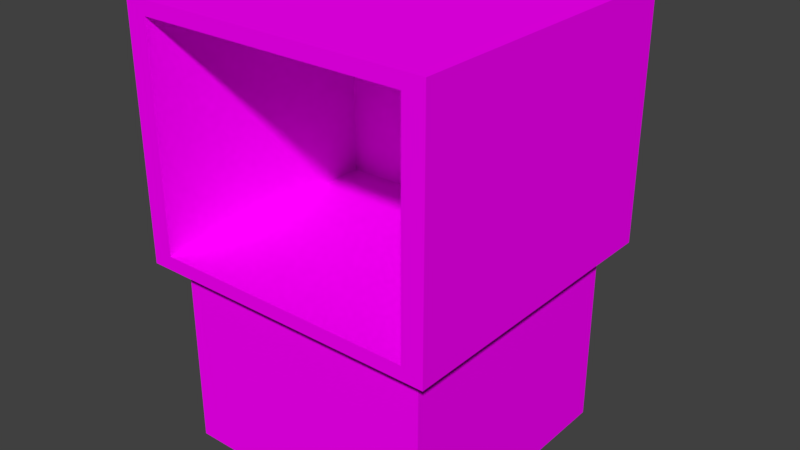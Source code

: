 # Source: circleCrateContainerV2.blend  (saved by Blender 2.79.0; exported with 4.5.12 LTS)
import bpy
from mathutils import Matrix  # noqa: F401  (used for matrix-valued properties, if any)

bpy.ops.wm.read_factory_settings(use_empty=True)
scene = bpy.context.scene
scene.name = 'Scene'

# ---- collections
col_collection_1 = bpy.data.collections.new('Collection 1'); scene.collection.children.link(col_collection_1)

# ---- images (referenced by path relative to the original .blend; pixels are not part of the script)
import os
ASSET_DIR = os.environ.get("B2B_ASSET_DIR", "")  # directory of the original .blend (textures are referenced by path, not embedded)
HERE = os.path.dirname(os.path.abspath(__file__))  # packed textures are extracted next to this script under _unpacked/

def load_image(name, relpath, width, height, colorspace="sRGB"):
    """Load a texture the original file referenced (path relative to the .blend, or extracted next to this script)."""
    p = next((c for c in (os.path.join(HERE, relpath), os.path.join(ASSET_DIR, relpath)) if relpath and os.path.exists(c)), "")
    if p:
        img = bpy.data.images.load(p, check_existing=True)
        img.name = name
    else:  # same state as the original file: an image datablock whose file is absent (Cycles renders it pink)
        img = bpy.data.images.new(name, width, height)
        img.source = "FILE"
        img.filepath = "//" + (relpath or name)
    img.colorspace_settings.name = colorspace
    return img
img_cratecontainerbasetexture = load_image('crateContainerBaseTexture', 'crateContainerBaseTexture.png', 1024, 1024, 'sRGB')
img_cratecontainertoptexture = load_image('crateContainerTopTexture', 'crateContainerTopTexture.png', 1024, 1024, 'sRGB')
img_circle_testtexture = load_image('circle_testTexture', 'circle_testTexture.png', 1024, 1024, 'sRGB')

# ---- materials (node trees are filled in below, after node groups)
mat_material = bpy.data.materials.new('Material')
mat_material.alpha_threshold = 0.0
mat_material.roughness = 0.5
mat_material_003 = bpy.data.materials.new('Material.003')
mat_material_003.alpha_threshold = 0.0
mat_material_003.roughness = 0.5
mat_material_001 = bpy.data.materials.new('Material.001')
mat_material_001.alpha_threshold = 0.0
mat_material_001.roughness = 0.5

# ---- material node trees
mat_material.use_nodes = True; mat_material.node_tree.nodes.clear()
_N = mat_material.node_tree.nodes; _L = mat_material.node_tree.links
n0 = _N.new('ShaderNodeOutputMaterial'); n0.name = 'Material Output'; n0.location = (300, 300)
n1 = _N.new('ShaderNodeBsdfDiffuse'); n1.name = 'Diffuse BSDF'; n1.location = (34, 300)
n1.width = 152
n2 = _N.new('ShaderNodeTexImage'); n2.name = 'Image Texture'; n2.location = (-189, 308)
n2.width = 140
n2.image = img_cratecontainerbasetexture
_L.new(n1.outputs[0], n0.inputs[0])
_L.new(n2.outputs[0], n1.inputs[0])
n0.is_active_output = True
mat_material_003.use_nodes = True; mat_material_003.node_tree.nodes.clear()
_N = mat_material_003.node_tree.nodes; _L = mat_material_003.node_tree.links
n0 = _N.new('ShaderNodeOutputMaterial'); n0.name = 'Material Output'; n0.location = (300, 300)
n1 = _N.new('ShaderNodeBsdfDiffuse'); n1.name = 'Diffuse BSDF'; n1.location = (10, 300)
n2 = _N.new('ShaderNodeTexImage'); n2.name = 'Image Texture'; n2.location = (-193, 299)
n2.width = 140
n2.image = img_cratecontainertoptexture
_L.new(n1.outputs[0], n0.inputs[0])
_L.new(n2.outputs[0], n1.inputs[0])
n0.is_active_output = True
mat_material_001.use_nodes = True; mat_material_001.node_tree.nodes.clear()
_N = mat_material_001.node_tree.nodes; _L = mat_material_001.node_tree.links
n0 = _N.new('ShaderNodeOutputMaterial'); n0.name = 'Material Output'; n0.location = (300, 300)
n1 = _N.new('ShaderNodeBsdfDiffuse'); n1.name = 'Diffuse BSDF'; n1.location = (10, 300)
n2 = _N.new('ShaderNodeTexImage'); n2.name = 'Image Texture'; n2.location = (-228, 348)
n2.width = 140
n2.image = img_circle_testtexture
_L.new(n1.outputs[0], n0.inputs[0])
_L.new(n2.outputs[0], n1.inputs[0])
n0.is_active_output = True

# ---- world
world_world = bpy.data.worlds.new('World'); scene.world = world_world
world_world.color = (0.05088, 0.05088, 0.05088)
world_world.use_sun_shadow = False
world_world.sun_shadow_jitter_overblur = 0.0
world_world.cycles.sampling_method = 'MANUAL'

# ---- meshes
me_cube = bpy.data.meshes.new('Cube')
me_cube.from_pydata([(-1.0, -1.0, -1.0), (-0.8871, -0.8617, 1.0), (-1.0, 1.0, -1.0), (-0.8871, 0.8617, 1.0), (1.0, -1.0, -1.0), (0.8871, -0.8617, 1.0), (1.0, 1.0, -1.0), (0.8871, 0.8617, 1.0), (-1.0, -1.0, 1.0), (-1.0, 1.0, 1.0), (1.0, 1.0, 1.0), (1.0, -1.0, 1.0), (-0.8871, -0.8617, -0.6), (-0.8871, 0.8617, -0.6), (0.8871, 0.8617, -0.6), (0.8871, -0.8617, -0.6)], [], [(8, 1, 3, 9), (9, 3, 7, 10), (10, 7, 5, 11), (11, 5, 1, 8), (2, 6, 4, 0), (3, 1, 12, 13), (4, 11, 8, 0), (6, 10, 11, 4), (2, 9, 10, 6), (0, 8, 9, 2), (14, 13, 12, 15), (1, 5, 15, 12), (7, 3, 13, 14), (5, 7, 14, 15)])
_uv = me_cube.uv_layers.new(name='UVMap')
_uv.uv.foreach_set('vector', [0.01471, 0.8068, 0.03166, 0.793, 0.2429, 0.793, 0.2598, 0.8068, 0.2598, 0.8068, 0.2429, 0.793, 0.2429, 0.5761, 0.2598, 0.5623, 0.2598, 0.5623, 0.2429, 0.5761, 0.03166, 0.5761, 0.01471, 0.5623, 0.01471, 0.5623, 0.03166, 0.5761, 0.03166, 0.793, 0.01471, 0.8068, 0.8088, 0.2591, 0.5637, 0.2591, 0.5637, 0.01467, 0.8088, 0.01467, 0.7892, 0.7453, 0.7892, 0.5347, 0.9853, 0.5347, 0.9853, 0.7453, 0.2892, 0.2591, 0.2892, 0.01467, 0.5343, 0.01467, 0.5343, 0.2591, 0.2598, 0.2591, 0.01471, 0.2591, 0.01471, 0.01467, 0.2598, 0.01467, 0.2598, 0.533, 0.01471, 0.533, 0.01471, 0.2885, 0.2598, 0.2885, 0.5343, 0.533, 0.2892, 0.533, 0.2892, 0.2885, 0.5343, 0.2885, 0.7749, 0.2885, 0.7749, 0.5053, 0.5637, 0.5053, 0.5637, 0.2885, 0.5637, 0.7515, 0.5637, 0.5347, 0.7598, 0.5347, 0.7598, 0.7515, 0.2892, 0.7792, 0.2892, 0.5623, 0.4853, 0.5623, 0.4853, 0.7792, 0.7892, 0.9853, 0.7892, 0.7747, 0.9853, 0.7747, 0.9853, 0.9853])
me_cube.materials.append(mat_material)
me_cube.use_remesh_preserve_volume = False
me_cube.use_remesh_preserve_attributes = False
me_cube.use_mirror_vertex_groups = False
me_cube.update()
me_cube_003 = bpy.data.meshes.new('Cube.003')
me_cube_003.from_pydata([(-1.0, -1.0, -1.0), (-0.8871, -0.8617, 1.0), (-1.0, 1.0, -1.0), (-0.8871, 0.8617, 1.0), (1.0, -1.0, -1.0), (0.8871, -0.8617, 1.0), (1.0, 1.0, -1.0), (0.8871, 0.8617, 1.0), (-1.0, -1.0, 1.0), (-1.0, 1.0, 1.0), (1.0, 1.0, 1.0), (1.0, -1.0, 1.0), (-0.8871, -0.8617, -0.6), (-0.8871, 0.8617, -0.6), (0.8871, 0.8617, -0.6), (0.8871, -0.8617, -0.6)], [], [(8, 1, 3, 9), (9, 3, 7, 10), (10, 7, 5, 11), (11, 5, 1, 8), (2, 6, 4, 0), (3, 1, 12, 13), (4, 11, 8, 0), (6, 10, 11, 4), (2, 9, 10, 6), (0, 8, 9, 2), (14, 13, 12, 15), (1, 5, 15, 12), (7, 3, 13, 14), (5, 7, 14, 15)])
_uv = me_cube_003.uv_layers.new(name='UVMap')
_uv.uv.foreach_set('vector', [0.01471, 0.8068, 0.03166, 0.793, 0.2429, 0.793, 0.2598, 0.8068, 0.2598, 0.8068, 0.2429, 0.793, 0.2429, 0.5761, 0.2598, 0.5623, 0.2598, 0.5623, 0.2429, 0.5761, 0.03166, 0.5761, 0.01471, 0.5623, 0.01471, 0.5623, 0.03166, 0.5761, 0.03166, 0.793, 0.01471, 0.8068, 0.8088, 0.2591, 0.5637, 0.2591, 0.5637, 0.01467, 0.8088, 0.01467, 0.7892, 0.7453, 0.7892, 0.5347, 0.9853, 0.5347, 0.9853, 0.7453, 0.2892, 0.2591, 0.2892, 0.01467, 0.5343, 0.01467, 0.5343, 0.2591, 0.2598, 0.2591, 0.01471, 0.2591, 0.01471, 0.01467, 0.2598, 0.01467, 0.2598, 0.533, 0.01471, 0.533, 0.01471, 0.2885, 0.2598, 0.2885, 0.5343, 0.533, 0.2892, 0.533, 0.2892, 0.2885, 0.5343, 0.2885, 0.7749, 0.2885, 0.7749, 0.5053, 0.5637, 0.5053, 0.5637, 0.2885, 0.5637, 0.7515, 0.5637, 0.5347, 0.7598, 0.5347, 0.7598, 0.7515, 0.2892, 0.7792, 0.2892, 0.5623, 0.4853, 0.5623, 0.4853, 0.7792, 0.7892, 0.9853, 0.7892, 0.7747, 0.9853, 0.7747, 0.9853, 0.9853])
me_cube_003.materials.append(mat_material_003)
me_cube_003.use_remesh_preserve_volume = False
me_cube_003.use_remesh_preserve_attributes = False
me_cube_003.use_mirror_vertex_groups = False
me_cube_003.update()
me_cylinder = bpy.data.meshes.new('Cylinder')
me_cylinder.from_pydata([(0.0, 1.0, -1.0), (0.0, 1.0, 1.0), (0.1951, 0.9808, -1.0), (0.1951, 0.9808, 1.0), (0.3827, 0.9239, -1.0), (0.3827, 0.9239, 1.0), (0.5556, 0.8315, -1.0), (0.5556, 0.8315, 1.0), (0.7071, 0.7071, -1.0), (0.7071, 0.7071, 1.0), (0.8315, 0.5556, -1.0), (0.8315, 0.5556, 1.0), (0.9239, 0.3827, -1.0), (0.9239, 0.3827, 1.0), (0.9808, 0.1951, -1.0), (0.9808, 0.1951, 1.0), (1.0, 7.55e-08, -1.0), (1.0, 7.55e-08, 1.0), (0.9808, -0.1951, -1.0), (0.9808, -0.1951, 1.0), (0.9239, -0.3827, -1.0), (0.9239, -0.3827, 1.0), (0.8315, -0.5556, -1.0), (0.8315, -0.5556, 1.0), (0.7071, -0.7071, -1.0), (0.7071, -0.7071, 1.0), (0.5556, -0.8315, -1.0), (0.5556, -0.8315, 1.0), (0.3827, -0.9239, -1.0), (0.3827, -0.9239, 1.0), (0.1951, -0.9808, -1.0), (0.1951, -0.9808, 1.0), (-3.258e-07, -1.0, -1.0), (-3.258e-07, -1.0, 1.0), (-0.1951, -0.9808, -1.0), (-0.1951, -0.9808, 1.0), (-0.3827, -0.9239, -1.0), (-0.3827, -0.9239, 1.0), (-0.5556, -0.8315, -1.0), (-0.5556, -0.8315, 1.0), (-0.7071, -0.7071, -1.0), (-0.7071, -0.7071, 1.0), (-0.8315, -0.5556, -1.0), (-0.8315, -0.5556, 1.0), (-0.9239, -0.3827, -1.0), (-0.9239, -0.3827, 1.0), (-0.9808, -0.1951, -1.0), (-0.9808, -0.1951, 1.0), (-1.0, 9.656e-07, -1.0), (-1.0, 9.656e-07, 1.0), (-0.9808, 0.1951, -1.0), (-0.9808, 0.1951, 1.0), (-0.9239, 0.3827, -1.0), (-0.9239, 0.3827, 1.0), (-0.8315, 0.5556, -1.0), (-0.8315, 0.5556, 1.0), (-0.7071, 0.7071, -1.0), (-0.7071, 0.7071, 1.0), (-0.5556, 0.8315, -1.0), (-0.5556, 0.8315, 1.0), (-0.3827, 0.9239, -1.0), (-0.3827, 0.9239, 1.0), (-0.1951, 0.9808, -1.0), (-0.1951, 0.9808, 1.0)], [], [(0, 1, 3, 2), (2, 3, 5, 4), (4, 5, 7, 6), (6, 7, 9, 8), (8, 9, 11, 10), (10, 11, 13, 12), (12, 13, 15, 14), (14, 15, 17, 16), (16, 17, 19, 18), (18, 19, 21, 20), (20, 21, 23, 22), (22, 23, 25, 24), (24, 25, 27, 26), (26, 27, 29, 28), (28, 29, 31, 30), (30, 31, 33, 32), (32, 33, 35, 34), (34, 35, 37, 36), (36, 37, 39, 38), (38, 39, 41, 40), (40, 41, 43, 42), (42, 43, 45, 44), (44, 45, 47, 46), (46, 47, 49, 48), (48, 49, 51, 50), (50, 51, 53, 52), (52, 53, 55, 54), (54, 55, 57, 56), (56, 57, 59, 58), (58, 59, 61, 60), (3, 1, 63, 61, 59, 57, 55, 53, 51, 49, 47, 45, 43, 41, 39, 37, 35, 33, 31, 29, 27, 25, 23, 21, 19, 17, 15, 13, 11, 9, 7, 5), (60, 61, 63, 62), (62, 63, 1, 0), (0, 2, 4, 6, 8, 10, 12, 14, 16, 18, 20, 22, 24, 26, 28, 30, 32, 34, 36, 38, 40, 42, 44, 46, 48, 50, 52, 54, 56, 58, 60, 62)])
_uv = me_cylinder.uv_layers.new(name='UVMap')
_uv.uv.foreach_set('vector', [0.583, 0.01791, 0.583, 0.3164, 0.5476, 0.3164, 0.5476, 0.01791, 0.5476, 0.01791, 0.5476, 0.3164, 0.5128, 0.3164, 0.5128, 0.01791, 0.5128, 0.01791, 0.5128, 0.3164, 0.48, 0.3164, 0.48, 0.01791, 0.48, 0.01791, 0.48, 0.3164, 0.4505, 0.3164, 0.4505, 0.01791, 0.4505, 0.01791, 0.4505, 0.3164, 0.4254, 0.3164, 0.4254, 0.01791, 0.2514, 0.6836, 0.2514, 0.9821, 0.2219, 0.9821, 0.2219, 0.6836, 0.2219, 0.6836, 0.2219, 0.9821, 0.1891, 0.9821, 0.1891, 0.6836, 0.1891, 0.6836, 0.1891, 0.9821, 0.1543, 0.9821, 0.1543, 0.6836, 0.1543, 0.6836, 0.1543, 0.9821, 0.1188, 0.9821, 0.1188, 0.6836, 0.1188, 0.6836, 0.1188, 0.9821, 0.084, 0.9821, 0.084, 0.6836, 0.084, 0.6836, 0.084, 0.9821, 0.05122, 0.9821, 0.05122, 0.6836, 0.05122, 0.6836, 0.05122, 0.9821, 0.02172, 0.9821, 0.02172, 0.6836, 0.4254, 0.6507, 0.4254, 0.3522, 0.4549, 0.3522, 0.4549, 0.6507, 0.4549, 0.6507, 0.4549, 0.3522, 0.4877, 0.3522, 0.4877, 0.6507, 0.4877, 0.6507, 0.4877, 0.3522, 0.5225, 0.3522, 0.5225, 0.6507, 0.5225, 0.6507, 0.5225, 0.3522, 0.558, 0.3522, 0.558, 0.6507, 0.558, 0.6507, 0.558, 0.3522, 0.5927, 0.3522, 0.5927, 0.6507, 0.5927, 0.6507, 0.5927, 0.3522, 0.6255, 0.3522, 0.6255, 0.6507, 0.6255, 0.6507, 0.6255, 0.3522, 0.655, 0.3522, 0.655, 0.6507, 0.655, 0.6507, 0.655, 0.3522, 0.6801, 0.3522, 0.6801, 0.6507, 0.7236, 0.6507, 0.7236, 0.3522, 0.7531, 0.3522, 0.7531, 0.6507, 0.7531, 0.6507, 0.7531, 0.3522, 0.7858, 0.3522, 0.7858, 0.6507, 0.7858, 0.6507, 0.7858, 0.3522, 0.8206, 0.3522, 0.8206, 0.6507, 0.8206, 0.6507, 0.8206, 0.3522, 0.8561, 0.3522, 0.8561, 0.6507, 0.8561, 0.6507, 0.8561, 0.3522, 0.8909, 0.3522, 0.8909, 0.6507, 0.8909, 0.6507, 0.8909, 0.3522, 0.9237, 0.3522, 0.9237, 0.6507, 0.9237, 0.6507, 0.9237, 0.3522, 0.9532, 0.3522, 0.9532, 0.6507, 0.9532, 0.6507, 0.9532, 0.3522, 0.9783, 0.3522, 0.9783, 0.6507, 0.7052, 0.01791, 0.7052, 0.3164, 0.6801, 0.3164, 0.6801, 0.01791, 0.6801, 0.01791, 0.6801, 0.3164, 0.6506, 0.3164, 0.6506, 0.01791, 0.1841, 0.6478, 0.1493, 0.6421, 0.1165, 0.6309, 0.08702, 0.6146, 0.06193, 0.594, 0.04222, 0.5696, 0.02864, 0.5426, 0.02172, 0.5139, 0.02172, 0.4847, 0.02864, 0.456, 0.04222, 0.4289, 0.06193, 0.4046, 0.08702, 0.3839, 0.1165, 0.3677, 0.1493, 0.3565, 0.1841, 0.3508, 0.2196, 0.3508, 0.2544, 0.3565, 0.2872, 0.3677, 0.3167, 0.3839, 0.3417, 0.4046, 0.3615, 0.4289, 0.375, 0.456, 0.382, 0.4847, 0.382, 0.5139, 0.375, 0.5426, 0.3615, 0.5696, 0.3417, 0.594, 0.3167, 0.6146, 0.2872, 0.6309, 0.2544, 0.6421, 0.2196, 0.6478, 0.6506, 0.01791, 0.6506, 0.3164, 0.6178, 0.3164, 0.6178, 0.01791, 0.6178, 0.01791, 0.6178, 0.3164, 0.583, 0.3164, 0.583, 0.01791, 0.02172, 0.1811, 0.02172, 0.1518, 0.02864, 0.1231, 0.04222, 0.09608, 0.06193, 0.07175, 0.08702, 0.05107, 0.1165, 0.03481, 0.1493, 0.02362, 0.1841, 0.01791, 0.2196, 0.01791, 0.2544, 0.02362, 0.2872, 0.03481, 0.3167, 0.05107, 0.3417, 0.07175, 0.3615, 0.09608, 0.375, 0.1231, 0.382, 0.1518, 0.382, 0.1811, 0.375, 0.2097, 0.3615, 0.2368, 0.3417, 0.2611, 0.3167, 0.2818, 0.2872, 0.298, 0.2544, 0.3092, 0.2196, 0.3149, 0.1841, 0.3149, 0.1493, 0.3092, 0.1165, 0.298, 0.08702, 0.2818, 0.06193, 0.2611, 0.04222, 0.2368, 0.02864, 0.2097])
me_cylinder.materials.append(mat_material_001)
me_cylinder.use_remesh_preserve_volume = False
me_cylinder.use_remesh_preserve_attributes = False
me_cylinder.use_mirror_vertex_groups = False
me_cylinder.update()

# ---- objects
ob_cube = bpy.data.objects.new('Cube', me_cube)
ob_cube_003 = bpy.data.objects.new('Cube.003', me_cube_003)
ob_cylinder = bpy.data.objects.new('Cylinder', me_cylinder)

# ---- transforms, parenting, visibility, modifiers, constraints
ob_cube.location = (0.0, 0.0, 0.0)
ob_cube.scale = (1.625, 1.625, 1.25)
ob_cube.lineart.crease_threshold = 0.0
ob_cube_003.location = (0.0, 0.0, 2.6)
ob_cube_003.rotation_euler = (1.571, -1.571, 0.0)
ob_cube_003.scale = (1.5, 1.875, 1.875)
ob_cube_003.lineart.crease_threshold = 0.0
ob_cylinder.location = (0.0, 1.885, 2.555)
ob_cylinder.rotation_euler = (1.571, 0.0, 0.0)
ob_cylinder.scale = (0.55, 0.55, 0.1)
ob_cylinder.lineart.crease_threshold = 0.0

# ---- collection membership
col_collection_1.objects.link(ob_cube)
col_collection_1.objects.link(ob_cube_003)
col_collection_1.objects.link(ob_cylinder)

# ---- scene / render settings (as saved in the file)
scene.frame_start = 1; scene.frame_end = 250; scene.frame_set(1)
scene.render.engine = 'CYCLES'
scene.render.resolution_percentage = 50
scene.render.dither_intensity = 0.0
scene.cycles.use_denoising = False
scene.cycles.samples = 128
scene.cycles.sampling_pattern = 'TABULATED_SOBOL'
scene.cycles.light_sampling_threshold = 0.0
scene.cycles.use_adaptive_sampling = False
scene.cycles.use_light_tree = False
scene.cycles.blur_glossy = 0.0
scene.cycles.sample_clamp_indirect = 0.0
scene.view_settings.view_transform = 'Standard'
bpy.context.view_layer.update()

# ---- added for rendering (the .blend has no active camera and no usable light): camera, sun
cam_auto = bpy.data.cameras.new('AutoCamera')
cam_auto.lens = 50.0
cam_auto.sensor_width = 36.0
cam_auto.clip_end = 1000.0
ob_auto_camera = bpy.data.objects.new('AutoCamera', cam_auto)
scene.collection.objects.link(ob_auto_camera)
ob_auto_camera.location = (7.02096, -8.37022, 7.04177)
ob_auto_camera.rotation_euler = (1.09748, -7.21219e-08, 0.694738)
scene.camera = ob_auto_camera
light_auto_sun = bpy.data.lights.new('AutoSun', 'SUN')
light_auto_sun.energy = 3.0
light_auto_sun.angle = 0.0523599
ob_auto_sun = bpy.data.objects.new('AutoSun', light_auto_sun)
scene.collection.objects.link(ob_auto_sun)
ob_auto_sun.rotation_euler = (0.872665, 0.174533, 0.523599)
bpy.context.view_layer.update()
